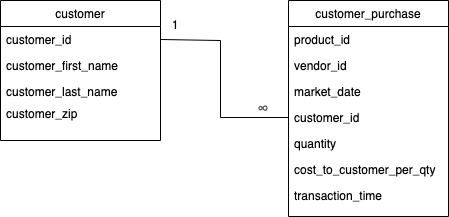

The diagram above was exported from draw.io. Its source (the exported page's mxGraphModel, read from the mxfile embedded in the PNG):
<mxGraphModel dx="817" dy="495" grid="1" gridSize="10" guides="1" tooltips="1" connect="1" arrows="1" fold="1" page="1" pageScale="1" pageWidth="827" pageHeight="1169" math="0" shadow="0">
  <root>
    <mxCell id="WIyWlLk6GJQsqaUBKTNV-0" />
    <mxCell id="WIyWlLk6GJQsqaUBKTNV-1" parent="WIyWlLk6GJQsqaUBKTNV-0" />
    <mxCell id="zkfFHV4jXpPFQw0GAbJ--0" value="customer" style="swimlane;fontStyle=0;align=center;verticalAlign=top;childLayout=stackLayout;horizontal=1;startSize=26;horizontalStack=0;resizeParent=1;resizeLast=0;collapsible=1;marginBottom=0;rounded=0;shadow=0;strokeWidth=1;" parent="WIyWlLk6GJQsqaUBKTNV-1" vertex="1">
      <mxGeometry x="220" y="120" width="160" height="140" as="geometry">
        <mxRectangle x="230" y="140" width="160" height="26" as="alternateBounds" />
      </mxGeometry>
    </mxCell>
    <mxCell id="zkfFHV4jXpPFQw0GAbJ--1" value="customer_id" style="text;align=left;verticalAlign=top;spacingLeft=4;spacingRight=4;overflow=hidden;rotatable=0;points=[[0,0.5],[1,0.5]];portConstraint=eastwest;" parent="zkfFHV4jXpPFQw0GAbJ--0" vertex="1">
      <mxGeometry y="26" width="160" height="26" as="geometry" />
    </mxCell>
    <mxCell id="zkfFHV4jXpPFQw0GAbJ--2" value="customer_first_name" style="text;align=left;verticalAlign=top;spacingLeft=4;spacingRight=4;overflow=hidden;rotatable=0;points=[[0,0.5],[1,0.5]];portConstraint=eastwest;rounded=0;shadow=0;html=0;" parent="zkfFHV4jXpPFQw0GAbJ--0" vertex="1">
      <mxGeometry y="52" width="160" height="26" as="geometry" />
    </mxCell>
    <mxCell id="zkfFHV4jXpPFQw0GAbJ--3" value="customer_last_name" style="text;align=left;verticalAlign=top;spacingLeft=4;spacingRight=4;overflow=hidden;rotatable=0;points=[[0,0.5],[1,0.5]];portConstraint=eastwest;rounded=0;shadow=0;html=0;" parent="zkfFHV4jXpPFQw0GAbJ--0" vertex="1">
      <mxGeometry y="78" width="160" height="22" as="geometry" />
    </mxCell>
    <mxCell id="AYV9W2IiR4dSefb4Vjng-1" value="customer_zip" style="text;align=left;verticalAlign=top;spacingLeft=4;spacingRight=4;overflow=hidden;rotatable=0;points=[[0,0.5],[1,0.5]];portConstraint=eastwest;rounded=0;shadow=0;html=0;" vertex="1" parent="zkfFHV4jXpPFQw0GAbJ--0">
      <mxGeometry y="100" width="160" height="40" as="geometry" />
    </mxCell>
    <mxCell id="zkfFHV4jXpPFQw0GAbJ--17" value="customer_purchase" style="swimlane;fontStyle=0;align=center;verticalAlign=top;childLayout=stackLayout;horizontal=1;startSize=26;horizontalStack=0;resizeParent=1;resizeLast=0;collapsible=1;marginBottom=0;rounded=0;shadow=0;strokeWidth=1;" parent="WIyWlLk6GJQsqaUBKTNV-1" vertex="1">
      <mxGeometry x="508" y="120" width="160" height="216" as="geometry">
        <mxRectangle x="550" y="140" width="160" height="26" as="alternateBounds" />
      </mxGeometry>
    </mxCell>
    <mxCell id="zkfFHV4jXpPFQw0GAbJ--18" value="product_id" style="text;align=left;verticalAlign=top;spacingLeft=4;spacingRight=4;overflow=hidden;rotatable=0;points=[[0,0.5],[1,0.5]];portConstraint=eastwest;" parent="zkfFHV4jXpPFQw0GAbJ--17" vertex="1">
      <mxGeometry y="26" width="160" height="26" as="geometry" />
    </mxCell>
    <mxCell id="zkfFHV4jXpPFQw0GAbJ--19" value="vendor_id" style="text;align=left;verticalAlign=top;spacingLeft=4;spacingRight=4;overflow=hidden;rotatable=0;points=[[0,0.5],[1,0.5]];portConstraint=eastwest;rounded=0;shadow=0;html=0;" parent="zkfFHV4jXpPFQw0GAbJ--17" vertex="1">
      <mxGeometry y="52" width="160" height="26" as="geometry" />
    </mxCell>
    <mxCell id="zkfFHV4jXpPFQw0GAbJ--20" value="market_date" style="text;align=left;verticalAlign=top;spacingLeft=4;spacingRight=4;overflow=hidden;rotatable=0;points=[[0,0.5],[1,0.5]];portConstraint=eastwest;rounded=0;shadow=0;html=0;" parent="zkfFHV4jXpPFQw0GAbJ--17" vertex="1">
      <mxGeometry y="78" width="160" height="26" as="geometry" />
    </mxCell>
    <mxCell id="zkfFHV4jXpPFQw0GAbJ--21" value="customer_id" style="text;align=left;verticalAlign=top;spacingLeft=4;spacingRight=4;overflow=hidden;rotatable=0;points=[[0,0.5],[1,0.5]];portConstraint=eastwest;rounded=0;shadow=0;html=0;" parent="zkfFHV4jXpPFQw0GAbJ--17" vertex="1">
      <mxGeometry y="104" width="160" height="26" as="geometry" />
    </mxCell>
    <mxCell id="zkfFHV4jXpPFQw0GAbJ--22" value="quantity" style="text;align=left;verticalAlign=top;spacingLeft=4;spacingRight=4;overflow=hidden;rotatable=0;points=[[0,0.5],[1,0.5]];portConstraint=eastwest;rounded=0;shadow=0;html=0;" parent="zkfFHV4jXpPFQw0GAbJ--17" vertex="1">
      <mxGeometry y="130" width="160" height="26" as="geometry" />
    </mxCell>
    <mxCell id="AYV9W2IiR4dSefb4Vjng-5" value="cost_to_customer_per_qty" style="text;align=left;verticalAlign=top;spacingLeft=4;spacingRight=4;overflow=hidden;rotatable=0;points=[[0,0.5],[1,0.5]];portConstraint=eastwest;rounded=0;shadow=0;html=0;" vertex="1" parent="zkfFHV4jXpPFQw0GAbJ--17">
      <mxGeometry y="156" width="160" height="26" as="geometry" />
    </mxCell>
    <mxCell id="AYV9W2IiR4dSefb4Vjng-6" value="transaction_time" style="text;align=left;verticalAlign=top;spacingLeft=4;spacingRight=4;overflow=hidden;rotatable=0;points=[[0,0.5],[1,0.5]];portConstraint=eastwest;rounded=0;shadow=0;html=0;" vertex="1" parent="zkfFHV4jXpPFQw0GAbJ--17">
      <mxGeometry y="182" width="160" height="26" as="geometry" />
    </mxCell>
    <mxCell id="AYV9W2IiR4dSefb4Vjng-8" value="" style="endArrow=none;html=1;rounded=0;exitX=1;exitY=0.5;exitDx=0;exitDy=0;entryX=0;entryY=0.5;entryDx=0;entryDy=0;" edge="1" parent="WIyWlLk6GJQsqaUBKTNV-1" source="zkfFHV4jXpPFQw0GAbJ--1" target="zkfFHV4jXpPFQw0GAbJ--21">
      <mxGeometry width="50" height="50" relative="1" as="geometry">
        <mxPoint x="400" y="190" as="sourcePoint" />
        <mxPoint x="440" y="240" as="targetPoint" />
        <Array as="points">
          <mxPoint x="440" y="160" />
          <mxPoint x="440" y="237" />
        </Array>
      </mxGeometry>
    </mxCell>
    <mxCell id="AYV9W2IiR4dSefb4Vjng-9" value="1" style="text;html=1;align=center;verticalAlign=middle;whiteSpace=wrap;rounded=0;" vertex="1" parent="WIyWlLk6GJQsqaUBKTNV-1">
      <mxGeometry x="380" y="130" width="30" height="30" as="geometry" />
    </mxCell>
    <mxCell id="AYV9W2IiR4dSefb4Vjng-13" value="&lt;span style=&quot;color: rgb(77, 81, 86); font-family: &amp;quot;Google Sans&amp;quot;, arial, sans-serif; font-size: 16px; text-align: start; background-color: rgb(255, 255, 255);&quot;&gt;∞&lt;/span&gt;" style="text;html=1;align=center;verticalAlign=middle;whiteSpace=wrap;rounded=0;" vertex="1" parent="WIyWlLk6GJQsqaUBKTNV-1">
      <mxGeometry x="458" y="213" width="50" height="30" as="geometry" />
    </mxCell>
  </root>
</mxGraphModel>